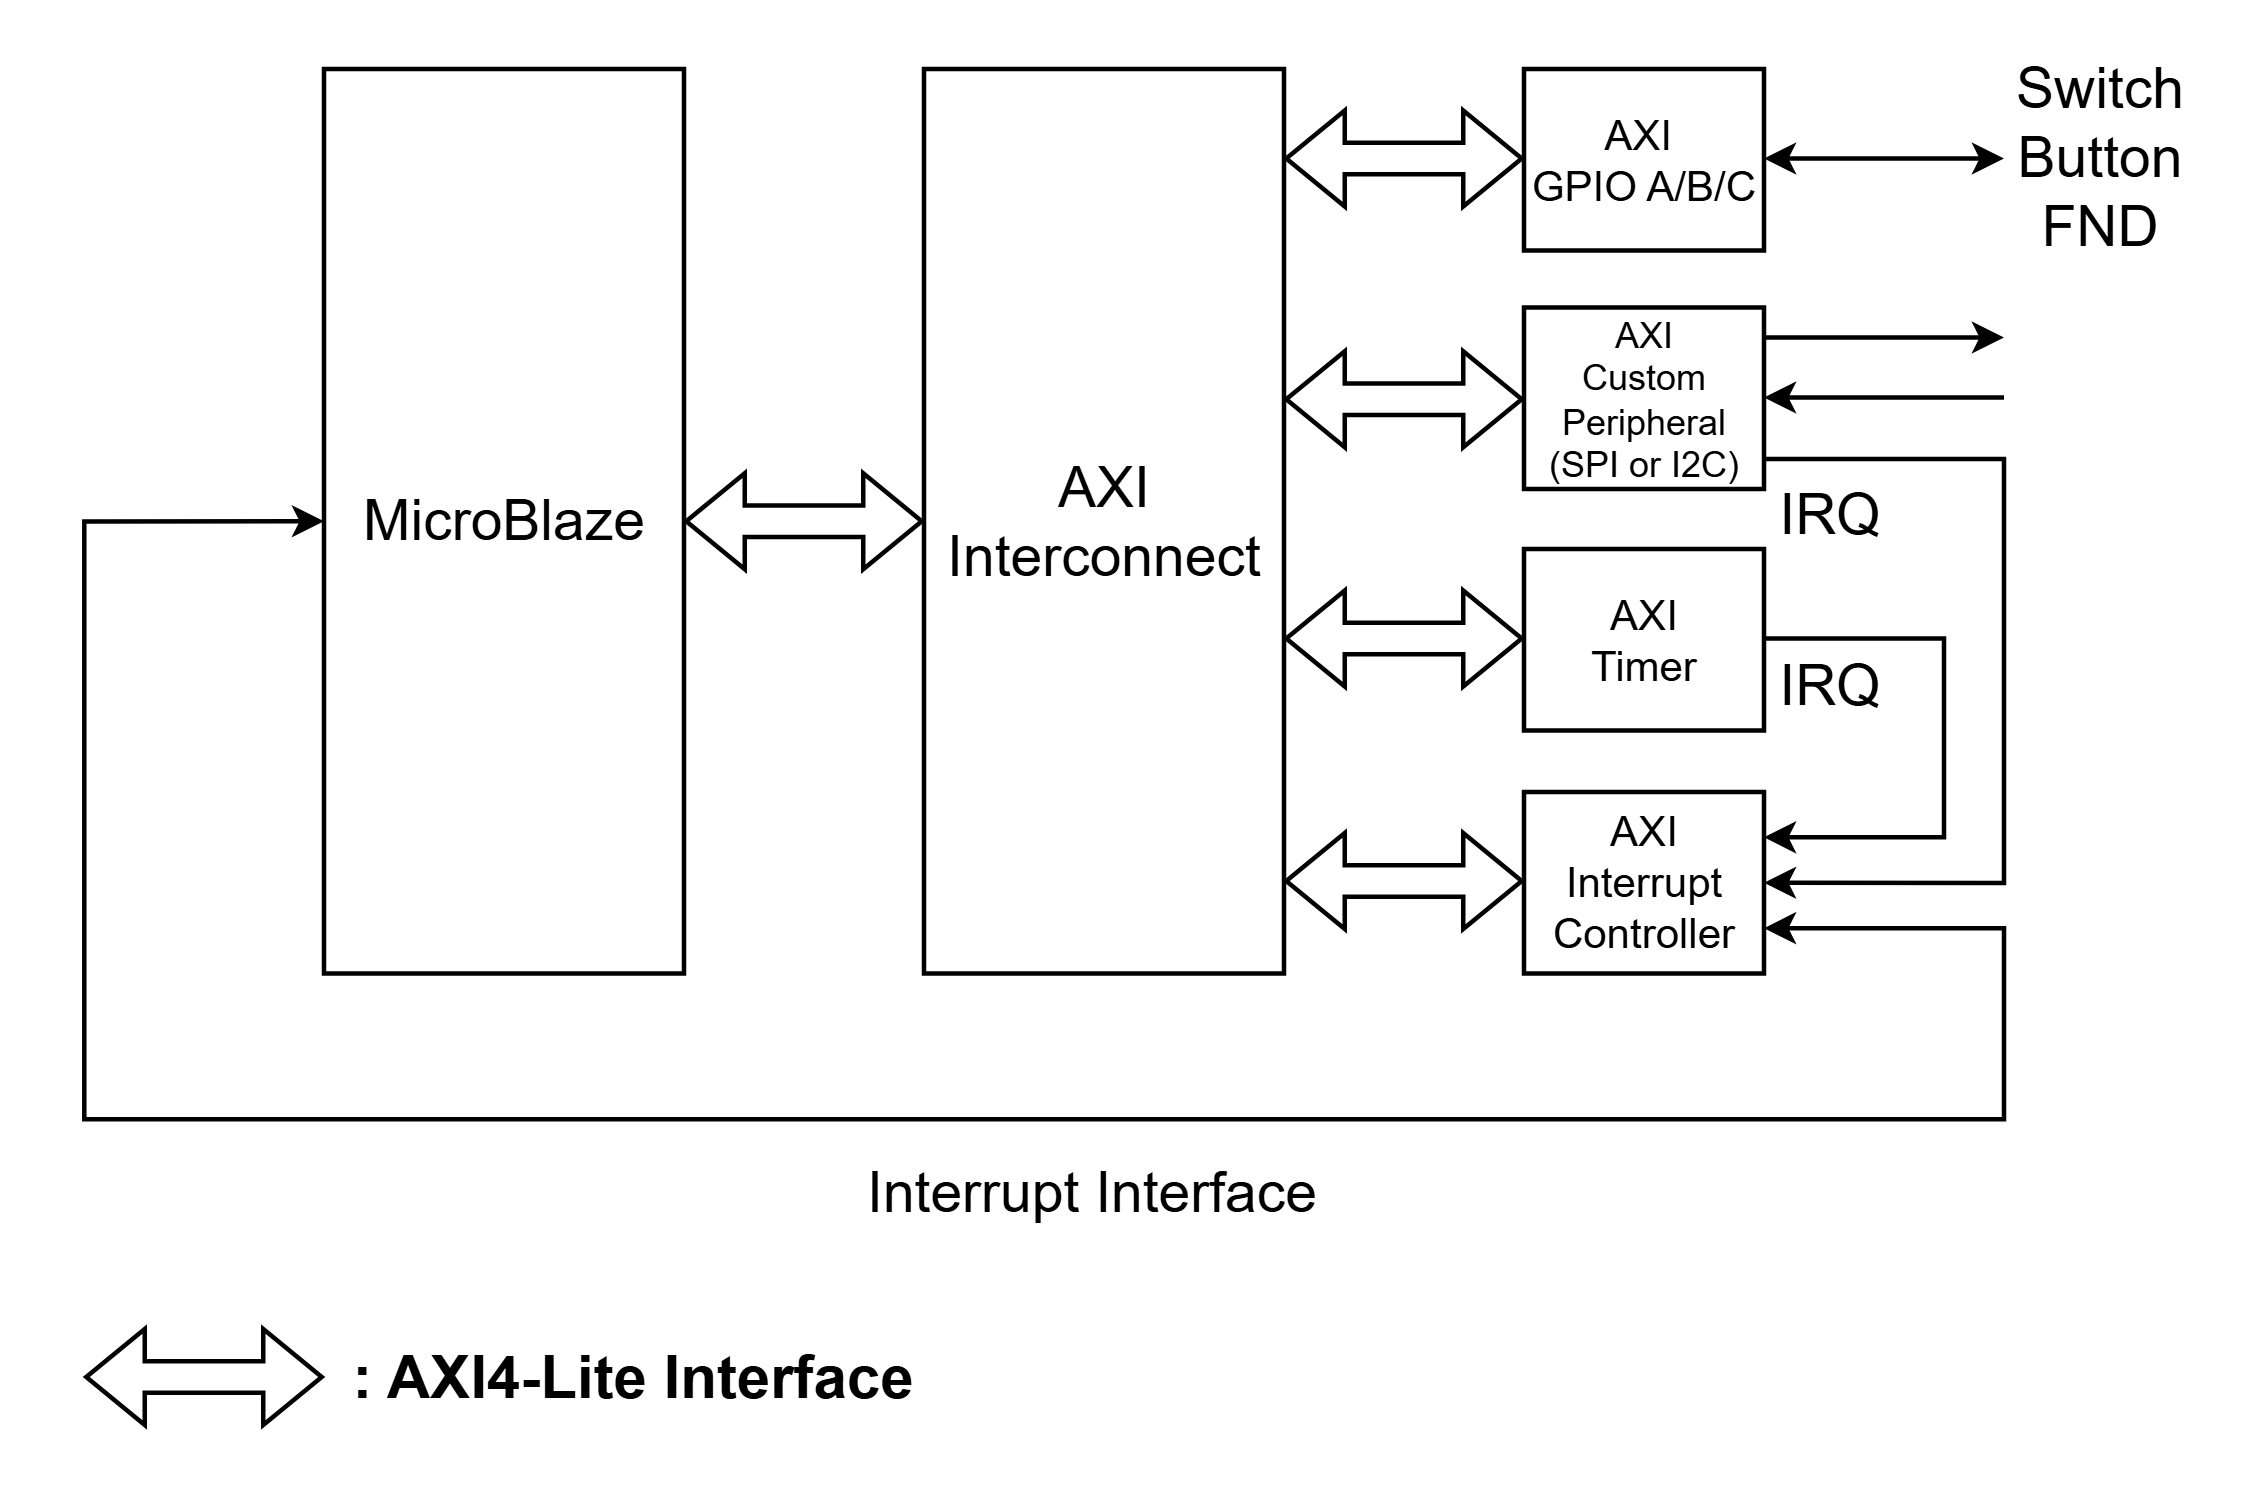

The diagram above was exported from draw.io. Its source (the exported page's mxGraphModel, read from the mxfile embedded in the PNG):
<mxGraphModel dx="798" dy="5373" grid="1" gridSize="10" guides="1" tooltips="1" connect="1" arrows="1" fold="1" page="1" pageScale="1" pageWidth="3300" pageHeight="4681" math="0" shadow="0">
  <root>
    <mxCell id="0" />
    <mxCell id="1" parent="0" />
    <mxCell id="2" parent="1" style="rounded=0;whiteSpace=wrap;html=1;strokeWidth=1.5;fontSize=19;" value="MicroBlaze" vertex="1">
      <mxGeometry height="301.5" width="120" x="560" y="-360" as="geometry" />
    </mxCell>
    <mxCell id="3" parent="1" style="rounded=0;whiteSpace=wrap;html=1;strokeWidth=1.5;fontSize=19;" value="AXI Interconnect" vertex="1">
      <mxGeometry height="301.5" width="120" x="760" y="-360" as="geometry" />
    </mxCell>
    <mxCell id="4" parent="1" style="rounded=0;whiteSpace=wrap;html=1;strokeWidth=1.5;fontSize=14;" value="AXI&lt;div&gt;Timer&lt;/div&gt;" vertex="1">
      <mxGeometry height="60.5" width="80" x="960" y="-200" as="geometry" />
    </mxCell>
    <mxCell id="5" parent="1" style="rounded=0;whiteSpace=wrap;html=1;strokeWidth=1.5;fontSize=12;" value="AXI&lt;div&gt;Custom Peripheral&lt;/div&gt;&lt;div&gt;(SPI or I2C)&lt;/div&gt;" vertex="1">
      <mxGeometry height="60.5" width="80" x="960" y="-280.5" as="geometry" />
    </mxCell>
    <mxCell id="6" parent="1" style="rounded=0;whiteSpace=wrap;html=1;strokeWidth=1.5;fontSize=14;" value="AXI&amp;nbsp;&lt;div&gt;GPIO A/B/C&lt;/div&gt;" vertex="1">
      <mxGeometry height="60.5" width="80" x="960" y="-360" as="geometry" />
    </mxCell>
    <mxCell id="7" edge="1" parent="1" style="endArrow=none;startArrow=classic;html=1;rounded=0;strokeWidth=1.5;fontSize=19;endFill=0;" value="">
      <mxGeometry height="50" relative="1" width="50" as="geometry">
        <mxPoint x="1040" y="-250.5" as="sourcePoint" />
        <mxPoint x="1120" y="-250.5" as="targetPoint" />
      </mxGeometry>
    </mxCell>
    <mxCell id="8" edge="1" parent="1" style="endArrow=classic;html=1;rounded=0;strokeWidth=1.5;fontSize=19;" value="">
      <mxGeometry height="50" relative="1" width="50" as="geometry">
        <mxPoint x="1040" y="-270.5" as="sourcePoint" />
        <mxPoint x="1120" y="-270.5" as="targetPoint" />
      </mxGeometry>
    </mxCell>
    <mxCell id="9" edge="1" parent="1" style="endArrow=classic;startArrow=classic;html=1;rounded=0;strokeWidth=1.5;fontSize=19;" value="">
      <mxGeometry height="50" relative="1" width="50" as="geometry">
        <mxPoint x="1040" y="-330.16999999999996" as="sourcePoint" />
        <mxPoint x="1120" y="-330.16999999999996" as="targetPoint" />
      </mxGeometry>
    </mxCell>
    <mxCell id="10" parent="1" style="text;html=1;whiteSpace=wrap;strokeColor=none;fillColor=none;align=center;verticalAlign=middle;rounded=0;strokeWidth=1.5;fontSize=19;" value="Switch&lt;div&gt;Button&lt;/div&gt;&lt;div&gt;FND&lt;/div&gt;" vertex="1">
      <mxGeometry height="30" width="60" x="1122" y="-344.75" as="geometry" />
    </mxCell>
    <mxCell id="11" edge="1" parent="1" style="endArrow=classic;html=1;rounded=0;edgeStyle=orthogonalEdgeStyle;entryX=1;entryY=0.5;entryDx=0;entryDy=0;strokeWidth=1.5;fontSize=19;" target="13" value="">
      <mxGeometry height="50" relative="1" width="50" as="geometry">
        <Array as="points">
          <mxPoint x="1120" y="-229.97000000000003" />
          <mxPoint x="1120" y="-88.71000000000004" />
        </Array>
        <mxPoint x="1040" y="-230" as="sourcePoint" />
        <mxPoint x="910" y="-10" as="targetPoint" />
      </mxGeometry>
    </mxCell>
    <mxCell id="12" edge="1" parent="1" style="endArrow=classic;html=1;rounded=0;entryX=1;entryY=0.25;entryDx=0;entryDy=0;edgeStyle=orthogonalEdgeStyle;strokeWidth=1.5;fontSize=19;" target="13" value="">
      <mxGeometry height="50" relative="1" width="50" as="geometry">
        <Array as="points">
          <mxPoint x="1100" y="-170.20000000000005" />
          <mxPoint x="1100" y="-103.91000000000008" />
        </Array>
        <mxPoint x="1040" y="-170.17000000000007" as="sourcePoint" />
        <mxPoint x="1120" y="-170.17000000000007" as="targetPoint" />
      </mxGeometry>
    </mxCell>
    <mxCell id="13" parent="1" style="rounded=0;whiteSpace=wrap;html=1;strokeWidth=1.5;fontSize=14;" value="AXI Interrupt Controller" vertex="1">
      <mxGeometry height="60.5" width="80" x="960" y="-119" as="geometry" />
    </mxCell>
    <mxCell id="14" edge="1" parent="1" source="13" style="endArrow=classic;html=1;rounded=0;exitX=1;exitY=0.75;exitDx=0;exitDy=0;entryX=0;entryY=0.5;entryDx=0;entryDy=0;edgeStyle=orthogonalEdgeStyle;strokeWidth=1.5;fontSize=19;startArrow=classic;startFill=1;" target="2" value="">
      <mxGeometry height="50" relative="1" width="50" as="geometry">
        <Array as="points">
          <mxPoint x="1120" y="-73.57999999999993" />
          <mxPoint x="1120" y="-9.920000000000073" />
          <mxPoint x="480.0799999999999" y="-9.920000000000073" />
          <mxPoint x="480.0799999999999" y="-210" />
          <mxPoint x="560" y="-210" />
        </Array>
        <mxPoint x="670" y="-29.5" as="sourcePoint" />
        <mxPoint x="750" y="-29.5" as="targetPoint" />
      </mxGeometry>
    </mxCell>
    <mxCell id="15" edge="1" parent="1" source="2" style="shape=flexArrow;endArrow=classic;startArrow=classic;html=1;rounded=0;exitX=1;exitY=0.5;exitDx=0;exitDy=0;entryX=0;entryY=0.5;entryDx=0;entryDy=0;strokeWidth=1.5;fontSize=19;" target="3" value="">
      <mxGeometry height="100" relative="1" width="100" as="geometry">
        <mxPoint x="740" y="-150" as="sourcePoint" />
        <mxPoint x="840" y="-250" as="targetPoint" />
      </mxGeometry>
    </mxCell>
    <mxCell id="16" edge="1" parent="1" style="shape=flexArrow;endArrow=classic;startArrow=classic;html=1;rounded=0;exitX=1;exitY=0.5;exitDx=0;exitDy=0;entryX=0;entryY=0.5;entryDx=0;entryDy=0;strokeWidth=1.5;fontSize=19;" value="">
      <mxGeometry height="100" relative="1" width="100" as="geometry">
        <mxPoint x="880" y="-330.16999999999996" as="sourcePoint" />
        <mxPoint x="960" y="-330.16999999999996" as="targetPoint" />
      </mxGeometry>
    </mxCell>
    <mxCell id="17" edge="1" parent="1" style="shape=flexArrow;endArrow=classic;startArrow=classic;html=1;rounded=0;exitX=1;exitY=0.5;exitDx=0;exitDy=0;entryX=0;entryY=0.5;entryDx=0;entryDy=0;strokeWidth=1.5;fontSize=19;" value="">
      <mxGeometry height="100" relative="1" width="100" as="geometry">
        <mxPoint x="880" y="-249.92000000000007" as="sourcePoint" />
        <mxPoint x="960" y="-249.92000000000007" as="targetPoint" />
      </mxGeometry>
    </mxCell>
    <mxCell id="18" edge="1" parent="1" style="shape=flexArrow;endArrow=classic;startArrow=classic;html=1;rounded=0;exitX=1;exitY=0.5;exitDx=0;exitDy=0;entryX=0;entryY=0.5;entryDx=0;entryDy=0;strokeWidth=1.5;fontSize=19;" value="">
      <mxGeometry height="100" relative="1" width="100" as="geometry">
        <mxPoint x="880" y="-170.17000000000007" as="sourcePoint" />
        <mxPoint x="960" y="-170.17000000000007" as="targetPoint" />
      </mxGeometry>
    </mxCell>
    <mxCell id="19" edge="1" parent="1" style="shape=flexArrow;endArrow=classic;startArrow=classic;html=1;rounded=0;exitX=1;exitY=0.5;exitDx=0;exitDy=0;entryX=0;entryY=0.5;entryDx=0;entryDy=0;strokeWidth=1.5;fontSize=19;" value="">
      <mxGeometry height="100" relative="1" width="100" as="geometry">
        <mxPoint x="480" y="76" as="sourcePoint" />
        <mxPoint x="560" y="76" as="targetPoint" />
      </mxGeometry>
    </mxCell>
    <mxCell id="20" parent="1" style="text;html=1;whiteSpace=wrap;strokeColor=none;fillColor=none;align=center;verticalAlign=middle;rounded=0;strokeWidth=1.5;fontSize=20;fontStyle=1" value=": AXI4-Lite Interface" vertex="1">
      <mxGeometry height="30" width="200" x="563" y="60" as="geometry" />
    </mxCell>
    <mxCell id="21" edge="1" parent="1" style="shape=flexArrow;endArrow=classic;startArrow=classic;html=1;rounded=0;exitX=1;exitY=0.5;exitDx=0;exitDy=0;entryX=0;entryY=0.5;entryDx=0;entryDy=0;strokeWidth=1.5;fontSize=19;" value="">
      <mxGeometry height="100" relative="1" width="100" as="geometry">
        <mxPoint x="880" y="-89.33999999999992" as="sourcePoint" />
        <mxPoint x="960" y="-89.33999999999992" as="targetPoint" />
      </mxGeometry>
    </mxCell>
    <mxCell id="22" parent="1" style="text;html=1;whiteSpace=wrap;strokeColor=none;fillColor=none;align=center;verticalAlign=middle;rounded=0;strokeWidth=1.5;fontSize=19;" value="IRQ" vertex="1">
      <mxGeometry height="30" width="60" x="1032" y="-226" as="geometry" />
    </mxCell>
    <mxCell id="23" parent="1" style="text;html=1;whiteSpace=wrap;strokeColor=none;fillColor=none;align=center;verticalAlign=middle;rounded=0;strokeWidth=1.5;fontSize=19;" value="IRQ" vertex="1">
      <mxGeometry height="30" width="60" x="1032" y="-169.5" as="geometry" />
    </mxCell>
    <mxCell id="24" parent="1" style="text;html=1;whiteSpace=wrap;strokeColor=none;fillColor=none;align=center;verticalAlign=middle;rounded=0;strokeWidth=1.5;fontSize=19;" value="Interrupt Interface" vertex="1">
      <mxGeometry height="30" width="180" x="726" as="geometry" />
    </mxCell>
  </root>
</mxGraphModel>